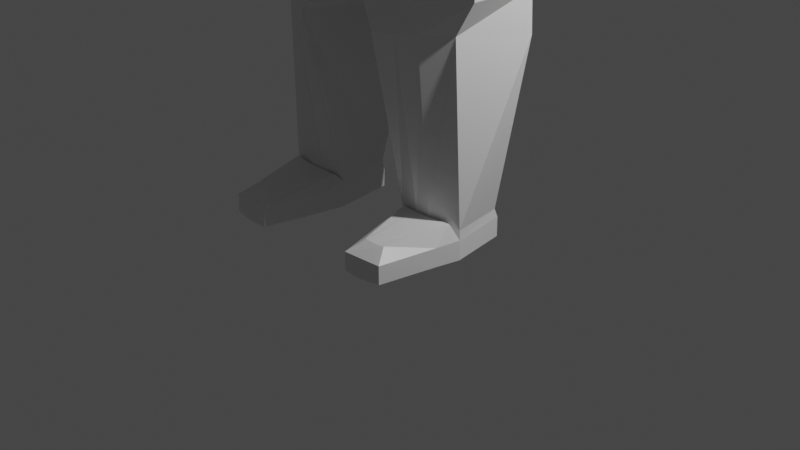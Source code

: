 # Source: Vipin.blend  (saved by Blender 2.92.15; exported with 4.5.12 LTS)
import bpy
from mathutils import Matrix  # noqa: F401  (used for matrix-valued properties, if any)

bpy.ops.wm.read_factory_settings(use_empty=True)
scene = bpy.context.scene
scene.name = 'Scene'

# ---- collections
col_collection = bpy.data.collections.new('Collection'); scene.collection.children.link(col_collection)

# ---- materials (node trees are filled in below, after node groups)
mat_material = bpy.data.materials.new('Material')
mat_material.alpha_threshold = 0.0
mat_material.use_transparent_shadow = False
mat_material.line_color = (0.0, 0.0, 0.0, 1.0)

# ---- material node trees
mat_material.use_nodes = True; mat_material.node_tree.nodes.clear()
_N = mat_material.node_tree.nodes; _L = mat_material.node_tree.links
n0 = _N.new('ShaderNodeOutputMaterial'); n0.name = 'Material Output'; n0.location = (300, 300)
n1 = _N.new('ShaderNodeBsdfPrincipled'); n1.name = 'Principled BSDF'; n1.location = (10, 300)
n1.distribution = 'GGX'
n1.subsurface_method = 'BURLEY'
n1.inputs[2].default_value = 0.4
n1.inputs[3].default_value = 1.45
n1.inputs[27].default_value = (0.0, 0.0, 0.0, 1.0)
n1.inputs[28].default_value = 1.0
_L.new(n1.outputs[0], n0.inputs[0])
n0.is_active_output = True

# ---- world
world_world = bpy.data.worlds.new('World'); scene.world = world_world
world_world.use_nodes = True; world_world.node_tree.nodes.clear()
_N = world_world.node_tree.nodes; _L = world_world.node_tree.links
n0 = _N.new('ShaderNodeOutputWorld'); n0.name = 'World Output'; n0.location = (300, 300)
n1 = _N.new('ShaderNodeBackground'); n1.name = 'Background'; n1.location = (10, 300)
n1.inputs[0].default_value = (0.05088, 0.05088, 0.05088, 1.0)
_L.new(n1.outputs[0], n0.inputs[0])
n0.is_active_output = True
world_world.color = (0.05088, 0.05088, 0.05088)
world_world.use_sun_shadow = False
world_world.sun_shadow_jitter_overblur = 0.0

# ---- cameras
cam_camera = bpy.data.cameras.new('Camera')
cam_camera.clip_end = 100.0
cam_camera.ortho_scale = 7.314

# ---- lights
light_light = bpy.data.lights.new('Light', 'POINT')
light_light.transmission_factor = 0.0
light_light.energy = 1000.0
light_light.shadow_soft_size = 0.1
light_light.shadow_maximum_resolution = 0.006
light_light.use_absolute_resolution = True

# ---- meshes
me_cube = bpy.data.meshes.new('Cube')
me_cube.from_pydata([(0.4576, 0.4544, 0.5893), (0.3684, 0.44, -0.9109), (0.5557, -0.5749, 0.5575), (0.4973, -0.5863, -1.009), (0.0, 0.4429, -1.053), (0.0, -0.658, 0.7116), (0.0, -0.7809, -1.3), (0.0, 0.5202, 0.6548), (0.6514, 0.5203, 0.02359), (0.6514, 0.5203, -0.3261), (0.6955, -0.5863, 0.02359), (0.6955, -0.5863, -0.3261), (0.0, 0.6522, 0.02359), (0.0, 0.6522, -0.3261), (0.0, -0.7494, 0.02359), (0.0, -0.896, -0.3261), (0.6302, 0.1514, 0.7054), (0.6302, -0.2174, 0.7054), (0.4534, -0.2174, -1.009), (0.4508, 0.1514, -1.009), (0.0, 0.2019, -1.083), (0.0, -0.4071, -1.135), (0.0, 0.1514, 0.8233), (0.0, -0.2174, 0.8233), (0.824, 0.1514, -0.3261), (0.824, -0.2174, -0.3261), (0.824, 0.1514, 0.02359), (0.824, -0.2174, 0.02359), (0.0, -0.2711, 0.3369), (0.5724, -0.2735, -1.315), (0.5185, 0.262, -1.472), (0.0, 0.3887, -1.71), (0.0, -0.6086, -1.408), (0.8766, -0.5438, -2.164), (0.5451, 0.5702, -2.131), (0.0, 0.4613, -2.131), (0.0, -0.6079, -1.905), (1.617, -0.2178, -1.599), (1.57, 0.121, -1.917), (2.73, -0.357, -2.449), (2.67, -0.2515, -1.967), (0.8771, -0.4723, -5.555), (0.5008, 0.8053, -5.705), (0.0, 0.7598, -5.637), (0.0, -0.6275, -5.637), (1.378, -0.3233, -5.936), (1.374, 0.5418, -6.104), (0.0, -0.7608, -2.458), (0.0, -0.6078, -4.396), (1.297, -0.3233, -4.375), (1.706, -0.3234, -2.434), (0.9055, -0.4724, -4.386), (1.169, -0.5864, -2.388), (1.464, 0.2684, -2.535), (1.185, 0.2684, -4.223), (0.5613, 0.5442, -4.241), (1.496, -0.3233, -3.004), (0.0, 0.5234, -4.241), (0.0, -0.7131, -3.063), (2.694, 0.0874, -1.97), (2.727, 0.2347, -2.449), (2.933, 0.2853, -2.471), (2.936, -0.3617, -2.471), (2.869, -0.2562, -1.939), (2.897, 0.138, -1.942), (4.075, 0.07238, -2.329), (4.078, -0.2793, -2.329), (4.011, -0.2938, -1.97), (4.038, 0.04506, -1.972), (4.261, 0.1412, -2.29), (4.264, -0.3528, -2.29), (4.197, -0.3731, -1.941), (4.225, 0.1028, -1.955), (4.465, 0.1369, -2.266), (4.469, -0.3571, -2.267), (4.402, -0.3774, -1.897), (4.429, 0.09851, -1.91), (4.815, 0.0595, -2.161), (4.818, -0.3036, -2.162), (4.752, -0.3186, -1.948), (4.779, 0.03129, -1.949), (4.442, -0.6232, -2.041), (4.429, -0.5841, -2.223), (4.466, -0.5156, -2.029), (4.453, -0.4766, -2.21), (4.636, -0.6349, -2.114), (4.622, -0.6113, -2.189), (4.66, -0.5697, -2.109), (4.646, -0.5461, -2.184), (4.952, -0.0389, -2.123), (4.955, -0.2289, -2.124), (4.932, -0.2368, -1.996), (4.957, -0.05366, -2.006), (1.201, -0.6267, -3.07), (1.377, 0.2684, -3.062), (0.5502, 0.5703, -2.79), (0.0, 0.4613, -2.79), (0.2844, -0.3123, -1.072), (0.2484, -0.4692, -1.34), (0.2539, -0.6333, -1.905), (0.2671, -0.8119, -2.423), (0.262, -0.6154, -4.396), (0.2939, -0.7734, -3.084), (1.489, -0.3233, -3.251), (0.0, -0.6941, -3.303), (1.342, 0.2684, -3.271), (1.027, -0.4898, -3.277), (0.5522, 0.5441, -3.051), (0.0, 0.4613, -3.051), (0.1563, -0.6642, -3.303), (0.2831, 0.1767, -1.046), (0.5755, -0.7909, -2.445), (0.5838, -0.5439, -4.391), (0.3063, -0.4967, -1.072), (0.7271, -0.7418, -3.039), (0.3689, -0.2648, -1.041), (0.5088, -0.3713, -1.401), (0.381, -0.5439, -2.027), (0.6109, -0.5438, -5.559), (0.6169, -0.577, -3.29), (0.0, -0.6078, -5.134), (1.19, 0.3987, -4.848), (1.303, -0.3233, -5.113), (0.9109, -0.4724, -5.123), (0.5327, 0.6111, -4.866), (0.0, 0.5904, -4.866), (0.5877, -0.5438, -5.129), (0.2318, 0.3253, -1.591), (0.2726, 0.5598, -2.131), (0.09073, 0.8644, -5.705), (0.2806, 0.5338, -4.241), (0.2751, 0.5599, -2.79), (0.2761, 0.5337, -3.051), (0.2664, 0.6008, -4.866), (1.022, 0.1915, -1.509), (1.056, -0.2457, -1.41), (0.928, 0.7344, -5.696), (0.9177, 0.4063, -4.232), (1.383, -0.4829, -2.299), (1.079, 0.4062, -2.333), (1.029, 0.4062, -2.926), (1.009, 0.4063, -3.161), (0.9064, 0.5049, -4.857), (0.2091, -0.6152, -5.564), (0.262, -0.6153, -5.134), (0.6459, 0.2552, -9.922), (0.5275, 0.2561, -9.922), (1.163, -0.3394, -9.904), (1.066, 0.2384, -9.904), (0.8542, 0.2512, -9.913), (0.8414, -0.4099, -9.913), (0.6767, -0.4036, -9.918), (0.435, -0.3533, -9.922), (1.452, -0.4169, -6.416), (0.9224, -0.6203, -6.425), (1.447, 0.4417, -6.416), (0.5495, -0.7178, -6.429), (0.1745, 0.6211, -6.434), (0.1709, -0.8152, -6.434), (0.9551, 0.5385, -6.425), (0.463, 0.6352, -6.434), (0.8907, -0.5636, -7.771), (0.6022, -0.6511, -7.774), (0.312, 0.5039, -7.778), (0.916, 0.4298, -7.771), (1.3, -0.3812, -7.763), (1.297, 0.343, -7.763), (0.3092, -0.7384, -7.778), (0.5352, 0.5166, -7.778), (0.8512, -0.5905, -8.093), (0.6644, -0.6827, -8.097), (0.31, 0.5347, -8.192), (0.9181, 0.4566, -8.185), (1.116, -0.3982, -8.086), (1.301, 0.3651, -8.178), (0.4747, -0.7747, -8.101), (0.5347, 0.5481, -8.192), (0.0, -0.6547, -5.333), (1.337, 0.4445, -5.524), (0.5899, -0.5438, -5.54), (1.341, -0.3233, -5.524), (0.914, -0.4724, -5.535), (0.5168, 0.6825, -5.215), (0.0, 0.6751, -5.215), (0.1785, 0.7068, -5.215), (0.9172, 0.5939, -5.206), (0.1819, -0.6152, -5.546), (0.0, -0.737, -2.76), (1.584, -0.3234, -2.693), (1.179, -0.6311, -2.678), (0.5477, 0.5702, -2.46), (0.0, 0.4613, -2.46), (1.42, 0.2684, -2.799), (0.2901, -0.8262, -2.639), (0.8721, -0.7433, -2.602), (0.2738, 0.5598, -2.46), (1.054, 0.4062, -2.629), (1.405, -0.3701, -6.018), (1.401, 0.5844, -6.089), (0.1292, -0.7152, -6.036), (0.4819, 0.8129, -6.107), (0.911, -0.5463, -6.027), (0.5627, -0.6308, -6.032), (0.1326, 0.8354, -6.107), (0.9415, 0.7291, -6.098), (1.51, -0.3233, -3.128), (1.05, -0.6172, -3.202), (0.5512, 0.5538, -2.92), (0.0, 0.4613, -2.92), (0.2813, -0.7399, -3.233), (0.0, -0.7036, -3.183), (1.36, 0.2684, -3.166), (0.6873, -0.6805, -3.204), (0.2756, 0.5434, -2.92), (1.019, 0.4062, -3.043), (0.6571, 0.2924, -10.21), (0.5396, 0.2909, -10.21), (1.177, -0.3455, -10.2), (1.078, 0.2721, -10.2), (0.8665, 0.2848, -10.2), (0.8527, -0.4153, -10.2), (0.688, -0.409, -10.21), (0.4492, -0.3594, -10.21), (0.8435, -1.072, -9.902), (0.9326, -1.067, -9.893), (0.7201, -1.065, -9.906), (0.6786, -1.057, -9.911), (0.852, -1.252, -10.19), (1.038, -1.222, -10.18), (0.7285, -1.244, -10.2), (0.6034, -1.236, -10.2), (0.8604, 0.2893, -10.01), (1.072, 0.2766, -10.0), (0.4421, -0.3563, -10.02), (0.6515, 0.2951, -10.02), (0.5335, 0.2948, -10.02), (1.17, -0.3425, -10.0), (0.5992, -1.233, -10.01), (1.034, -1.219, -9.994), (1.136, -0.607, -10.19), (0.8494, -0.648, -10.2), (1.094, -0.4081, -9.836), (0.5076, -0.4149, -9.854), (0.6672, -0.4231, -9.849), (0.7045, -0.6418, -10.21), (0.4952, -0.6208, -10.21), (0.8492, -0.4301, -9.845), (0.4889, -0.6178, -10.02), (1.13, -0.6039, -10.0), (2.218, -0.3402, -2.442), (2.143, -0.2347, -1.783), (2.132, 0.1042, -1.943), (2.095, 0.2515, -2.492), (2.104, 0.4352, -0.6974), (2.057, 0.7741, -1.015), (2.63, 0.4184, -0.8815), (2.619, 0.7573, -1.042), (1.939, 0.1374, -3.629), (2.181, -0.4544, -3.528), (2.57, 0.1206, -3.586), (2.693, -0.4712, -3.535), (2.333, 1.203, 0.3628), (2.286, 1.542, 0.04472), (2.859, 1.186, 0.1787), (2.848, 1.525, 0.01841), (2.492, 1.736, 1.099), (2.445, 2.075, 0.7807), (3.018, 1.719, 0.9148), (3.007, 2.058, 0.7544), (1.972, -0.008209, -4.845), (2.214, -0.5999, -4.743), (2.604, -0.02503, -4.802), (2.726, -0.6168, -4.751), (2.003, -0.1423, -5.965), (2.245, -0.7341, -5.864), (2.634, -0.1592, -5.922), (2.757, -0.7509, -5.871)], [], [(21, 113, 3, 6), (27, 10, 11, 25), (12, 0, 8), (23, 5, 2, 17), (27, 17, 2, 10), (2, 5, 14, 10), (11, 14, 15), (110, 19, 30, 127), (13, 9, 1, 4), (18, 29, 30, 19), (26, 27, 25, 24), (18, 25, 11, 3), (16, 17, 27, 26), (12, 8, 9, 13), (0, 22, 16), (22, 17, 16), (8, 26, 24, 9), (0, 16, 26, 8), (1, 20, 4), (3, 11, 15, 6), (139, 134, 38, 53), (134, 135, 37, 38), (24, 25, 18, 19), (184, 182, 42, 129), (60, 59, 64, 61), (138, 135, 29, 33), (100, 99, 36, 47), (250, 40, 59, 251), (181, 41, 45, 180), (190, 95, 131, 195), (169, 170, 151, 150), (132, 130, 57, 108), (180, 45, 46, 178), (103, 49, 54, 105), (62, 63, 40, 39), (127, 30, 34, 128), (185, 178, 46, 136), (119, 112, 51, 106), (116, 117, 33, 29), (188, 189, 93, 56), (113, 115, 18, 3), (12, 7, 0), (11, 10, 14), (0, 7, 22), (22, 23, 17), (1, 19, 110, 20), (188, 56, 94, 192), (207, 107, 132, 213), (57, 130, 133, 125), (194, 114, 93, 189), (115, 116, 29, 18), (195, 131, 96, 191), (252, 251, 59, 60), (249, 252, 60, 39), (64, 63, 67, 68), (59, 40, 63, 64), (249, 250, 37, 50), (39, 60, 61, 62), (65, 68, 72, 69), (63, 62, 66, 67), (61, 64, 68, 65), (62, 61, 65, 66), (72, 71, 75, 76), (66, 65, 69, 70), (68, 67, 71, 72), (67, 66, 70, 71), (75, 74, 78, 79), (74, 75, 83, 84), (69, 72, 76, 73), (70, 69, 73, 74), (77, 80, 92, 89), (73, 76, 80, 77), (74, 73, 77, 78), (76, 75, 79, 80), (82, 84, 88, 86), (70, 74, 84, 82), (71, 70, 82, 81), (75, 71, 81, 83), (85, 86, 88, 87), (84, 83, 87, 88), (83, 81, 85, 87), (81, 82, 86, 85), (90, 89, 92, 91), (78, 77, 89, 90), (80, 79, 91, 92), (79, 78, 90, 91), (9, 24, 19, 1), (196, 192, 94, 140), (141, 105, 54, 137), (33, 52, 50, 138), (103, 106, 51, 49), (21, 32, 98, 97), (187, 58, 102, 193), (101, 144, 126, 112), (32, 36, 99, 98), (104, 48, 101, 109), (111, 117, 99, 100), (210, 104, 109, 209), (205, 206, 106, 103), (214, 211, 105, 141), (212, 119, 106, 206), (205, 103, 105, 211), (213, 132, 108, 208), (209, 109, 119, 212), (52, 33, 117, 111), (181, 179, 118, 41), (97, 98, 116, 115), (193, 102, 114, 194), (21, 97, 115, 113), (98, 99, 117, 116), (109, 101, 112, 119), (107, 55, 130, 132), (51, 112, 126, 123), (137, 54, 121, 142), (49, 122, 121, 54), (51, 123, 122, 49), (130, 55, 124, 133), (31, 127, 128, 35), (183, 184, 129, 43), (20, 110, 127, 31), (55, 137, 142, 124), (207, 214, 141, 107), (107, 141, 137, 55), (190, 196, 140, 95), (182, 185, 136, 42), (50, 37, 135, 138), (30, 29, 135, 134), (34, 30, 134, 139), (179, 186, 143, 118), (186, 144, 120, 177), (129, 143, 44, 43), (144, 101, 48, 120), (174, 173, 147, 148), (173, 169, 150, 147), (234, 231, 219, 215), (231, 232, 218, 219), (175, 171, 146, 152), (176, 172, 149, 145), (172, 174, 148, 149), (170, 175, 152, 151), (171, 176, 145, 146), (203, 200, 160, 157), (202, 199, 158, 156), (204, 198, 155, 159), (200, 204, 159, 160), (199, 203, 157, 158), (197, 201, 154, 153), (198, 197, 153, 155), (201, 202, 156, 154), (157, 160, 168, 163), (156, 158, 167, 162), (159, 155, 166, 164), (160, 159, 164, 168), (158, 157, 163, 167), (153, 154, 161, 165), (155, 153, 165, 166), (154, 156, 162, 161), (163, 168, 176, 171), (162, 167, 175, 170), (164, 166, 174, 172), (168, 164, 172, 176), (167, 163, 171, 175), (165, 161, 169, 173), (166, 165, 173, 174), (161, 162, 170, 169), (143, 186, 177, 44), (126, 144, 186, 179), (124, 142, 185, 182), (125, 133, 184, 183), (123, 126, 179, 181), (142, 121, 178, 185), (122, 180, 178, 121), (123, 181, 180, 122), (133, 124, 182, 184), (34, 139, 196, 190), (100, 193, 194, 111), (47, 187, 193, 100), (139, 53, 192, 196), (128, 195, 191, 35), (111, 194, 189, 52), (50, 188, 192, 53), (50, 52, 189, 188), (34, 190, 195, 128), (41, 118, 202, 201), (46, 45, 197, 198), (45, 41, 201, 197), (143, 129, 203, 199), (42, 136, 204, 200), (136, 46, 198, 204), (118, 143, 199, 202), (129, 42, 200, 203), (95, 140, 214, 207), (102, 209, 212, 114), (131, 213, 208, 96), (56, 205, 211, 94), (114, 212, 206, 93), (140, 94, 211, 214), (56, 93, 206, 205), (58, 210, 209, 102), (95, 207, 213, 131), (220, 221, 215, 219), (215, 221, 222, 216), (219, 218, 217, 220), (235, 234, 215, 216), (233, 235, 216, 222), (232, 236, 217, 218), (240, 239, 228, 227), (237, 230, 229, 227, 228, 238), (248, 241, 224, 238), (243, 242, 226, 225), (244, 240, 227, 229), (245, 244, 229, 230), (246, 243, 225, 223), (247, 245, 230, 237), (241, 246, 223, 224), (242, 247, 237, 226), (239, 248, 238, 228), (226, 237, 238, 224, 223, 225), (148, 147, 236, 232), (152, 146, 235, 233), (146, 145, 234, 235), (149, 148, 232, 231), (145, 149, 231, 234), (217, 236, 248, 239), (152, 233, 247, 242), (147, 150, 246, 241), (233, 222, 245, 247), (150, 151, 243, 246), (222, 221, 244, 245), (221, 220, 240, 244), (151, 152, 242, 243), (236, 147, 241, 248), (220, 217, 239, 240), (39, 40, 250, 249), (53, 252, 259, 257), (53, 38, 251, 252), (251, 38, 254, 256), (255, 256, 264, 263), (37, 250, 255, 253), (38, 37, 253, 254), (250, 251, 256, 255), (260, 258, 270, 272), (249, 50, 258, 260), (252, 249, 260, 259), (50, 53, 257, 258), (262, 261, 265, 266), (253, 255, 263, 261), (256, 254, 262, 264), (254, 253, 261, 262), (265, 267, 268, 266), (263, 264, 268, 267), (261, 263, 267, 265), (264, 262, 266, 268), (272, 270, 274, 276), (258, 257, 269, 270), (259, 260, 272, 271), (257, 259, 271, 269), (274, 273, 275, 276), (270, 269, 273, 274), (271, 272, 276, 275), (269, 271, 275, 273)])
_uv = me_cube.uv_layers.new(name='UVMap')
_uv.uv.foreach_set('vector', [0.25, 0.6667, 0.3125, 0.7083, 0.375, 0.75, 0.25, 0.75, 0.509, 0.6667, 0.509, 0.75, 0.4583, 0.75, 0.4583, 0.6667, 0.509, 0.375, 0.625, 0.5, 0.509, 0.5, 0.75, 0.6667, 0.75, 0.75, 0.625, 0.75, 0.625, 0.6667, 0.509, 0.6667, 0.625, 0.6667, 0.625, 0.75, 0.509, 0.75, 0.625, 0.75, 0.625, 0.875, 0.509, 0.875, 0.509, 0.75, 0.4583, 0.75, 0.509, 0.875, 0.4583, 0.875, 0.3125, 0.5833, 0.375, 0.5833, 0.375, 0.5833, 0.3125, 0.5833, 0.4583, 0.375, 0.4583, 0.5, 0.375, 0.5, 0.375, 0.375, 0.375, 0.6667, 0.375, 0.6667, 0.375, 0.5833, 0.375, 0.5833, 0.509, 0.5833, 0.509, 0.6667, 0.4583, 0.6667, 0.4583, 0.5833, 0.375, 0.6667, 0.4583, 0.6667, 0.4583, 0.75, 0.375, 0.75, 0.625, 0.5833, 0.625, 0.6667, 0.509, 0.6667, 0.509, 0.5833, 0.509, 0.375, 0.509, 0.5, 0.4583, 0.5, 0.4583, 0.375, 0.625, 0.5, 0.75, 0.5833, 0.625, 0.5833, 0.75, 0.5833, 0.625, 0.6667, 0.625, 0.5833, 0.509, 0.5, 0.509, 0.5833, 0.4583, 0.5833, 0.4583, 0.5, 0.625, 0.5, 0.625, 0.5833, 0.509, 0.5833, 0.509, 0.5, 0.375, 0.5, 0.25, 0.5833, 0.25, 0.5, 0.375, 0.75, 0.4583, 0.75, 0.4583, 0.875, 0.375, 0.875, 0.375, 0.5833, 0.375, 0.5833, 0.375, 0.5833, 0.375, 0.5833, 0.375, 0.5833, 0.375, 0.6667, 0.375, 0.6667, 0.375, 0.5833, 0.4583, 0.5833, 0.4583, 0.6667, 0.375, 0.6667, 0.375, 0.5833, 0.3125, 0.5833, 0.375, 0.5833, 0.375, 0.5833, 0.3125, 0.5833, 0.375, 0.5833, 0.375, 0.5833, 0.375, 0.5833, 0.375, 0.5833, 0.375, 0.6667, 0.375, 0.6667, 0.375, 0.6667, 0.375, 0.6667, 0.3125, 0.6667, 0.3125, 0.6667, 0.25, 0.6667, 0.25, 0.6667, 0.375, 0.6667, 0.375, 0.6667, 0.375, 0.5833, 0.375, 0.5833, 0.375, 0.6667, 0.375, 0.6667, 0.375, 0.6667, 0.375, 0.6667, 0.375, 0.5833, 0.375, 0.5833, 0.3125, 0.5833, 0.3125, 0.5833, 0.375, 0.6667, 0.3438, 0.6667, 0.3438, 0.6667, 0.375, 0.6667, 0.3125, 0.5833, 0.3125, 0.5833, 0.25, 0.5833, 0.25, 0.5833, 0.375, 0.6667, 0.375, 0.6667, 0.375, 0.5833, 0.375, 0.5833, 0.375, 0.6667, 0.375, 0.6667, 0.375, 0.5833, 0.375, 0.5833, 0.375, 0.6667, 0.375, 0.6667, 0.375, 0.6667, 0.375, 0.6667, 0.3125, 0.5833, 0.375, 0.5833, 0.375, 0.5833, 0.3125, 0.5833, 0.375, 0.5833, 0.375, 0.5833, 0.375, 0.5833, 0.375, 0.5833, 0.3437, 0.6667, 0.3438, 0.6667, 0.375, 0.6667, 0.375, 0.6667, 0.3437, 0.6667, 0.3438, 0.6667, 0.375, 0.6667, 0.375, 0.6667, 0.375, 0.6667, 0.375, 0.6667, 0.375, 0.6667, 0.375, 0.6667, 0.3125, 0.7083, 0.3438, 0.6667, 0.375, 0.6667, 0.375, 0.75, 0.509, 0.375, 0.625, 0.375, 0.625, 0.5, 0.4583, 0.75, 0.509, 0.75, 0.509, 0.875, 0.625, 0.5, 0.75, 0.5, 0.75, 0.5833, 0.75, 0.5833, 0.75, 0.6667, 0.625, 0.6667, 0.375, 0.5, 0.375, 0.5833, 0.3125, 0.5833, 0.25, 0.5833, 0.375, 0.6667, 0.375, 0.6667, 0.375, 0.5833, 0.375, 0.5833, 0.375, 0.5833, 0.375, 0.5833, 0.3125, 0.5833, 0.3125, 0.5833, 0.25, 0.5833, 0.3125, 0.5833, 0.3125, 0.5833, 0.25, 0.5833, 0.3438, 0.6667, 0.3438, 0.6667, 0.375, 0.6667, 0.375, 0.6667, 0.3438, 0.6667, 0.3437, 0.6667, 0.375, 0.6667, 0.375, 0.6667, 0.3125, 0.5833, 0.3125, 0.5833, 0.25, 0.5833, 0.25, 0.5833, 0.375, 0.5833, 0.375, 0.5833, 0.375, 0.5833, 0.375, 0.5833, 0.375, 0.6667, 0.375, 0.5833, 0.375, 0.5833, 0.375, 0.6667, 0.375, 0.5833, 0.375, 0.6667, 0.375, 0.6667, 0.375, 0.5833, 0.375, 0.5833, 0.375, 0.6667, 0.375, 0.6667, 0.375, 0.5833, 0.375, 0.6667, 0.375, 0.6667, 0.375, 0.6667, 0.375, 0.6667, 0.375, 0.6667, 0.375, 0.5833, 0.375, 0.5833, 0.375, 0.6667, 0.375, 0.5833, 0.375, 0.5833, 0.375, 0.5833, 0.375, 0.5833, 0.375, 0.6667, 0.375, 0.6667, 0.375, 0.6667, 0.375, 0.6667, 0.375, 0.5833, 0.375, 0.5833, 0.375, 0.5833, 0.375, 0.5833, 0.375, 0.6667, 0.375, 0.5833, 0.375, 0.5833, 0.375, 0.6667, 0.375, 0.5833, 0.375, 0.6667, 0.375, 0.6667, 0.375, 0.5833, 0.375, 0.6667, 0.375, 0.5833, 0.375, 0.5833, 0.375, 0.6667, 0.375, 0.5833, 0.375, 0.6667, 0.375, 0.6667, 0.375, 0.5833, 0.375, 0.6667, 0.375, 0.6667, 0.375, 0.6667, 0.375, 0.6667, 0.375, 0.6667, 0.375, 0.6667, 0.375, 0.6667, 0.375, 0.6667, 0.375, 0.6667, 0.375, 0.6667, 0.375, 0.6667, 0.375, 0.6667, 0.375, 0.5833, 0.375, 0.5833, 0.375, 0.5833, 0.375, 0.5833, 0.375, 0.6667, 0.375, 0.5833, 0.375, 0.5833, 0.375, 0.6667, 0.375, 0.5833, 0.375, 0.5833, 0.375, 0.5833, 0.375, 0.5833, 0.375, 0.5833, 0.375, 0.5833, 0.375, 0.5833, 0.375, 0.5833, 0.375, 0.6667, 0.375, 0.5833, 0.375, 0.5833, 0.375, 0.6667, 0.375, 0.5833, 0.375, 0.6667, 0.375, 0.6667, 0.375, 0.5833, 0.375, 0.6667, 0.375, 0.6667, 0.375, 0.6667, 0.375, 0.6667, 0.375, 0.6667, 0.375, 0.6667, 0.375, 0.6667, 0.375, 0.6667, 0.375, 0.6667, 0.375, 0.6667, 0.375, 0.6667, 0.375, 0.6667, 0.375, 0.6667, 0.375, 0.6667, 0.375, 0.6667, 0.375, 0.6667, 0.375, 0.6667, 0.375, 0.6667, 0.375, 0.6667, 0.375, 0.6667, 0.375, 0.6667, 0.375, 0.6667, 0.375, 0.6667, 0.375, 0.6667, 0.375, 0.6667, 0.375, 0.6667, 0.375, 0.6667, 0.375, 0.6667, 0.375, 0.6667, 0.375, 0.6667, 0.375, 0.6667, 0.375, 0.6667, 0.375, 0.6667, 0.375, 0.5833, 0.375, 0.5833, 0.375, 0.6667, 0.375, 0.6667, 0.375, 0.5833, 0.375, 0.5833, 0.375, 0.6667, 0.375, 0.5833, 0.375, 0.6667, 0.375, 0.6667, 0.375, 0.5833, 0.375, 0.6667, 0.375, 0.6667, 0.375, 0.6667, 0.375, 0.6667, 0.4583, 0.5, 0.4583, 0.5833, 0.375, 0.5833, 0.375, 0.5, 0.375, 0.5833, 0.375, 0.5833, 0.375, 0.5833, 0.375, 0.5833, 0.375, 0.5833, 0.375, 0.5833, 0.375, 0.5833, 0.375, 0.5833, 0.375, 0.6667, 0.375, 0.6667, 0.375, 0.6667, 0.375, 0.6667, 0.375, 0.6667, 0.375, 0.6667, 0.375, 0.6667, 0.375, 0.6667, 0.25, 0.6667, 0.25, 0.6667, 0.3125, 0.6667, 0.3125, 0.6667, 0.25, 0.6667, 0.25, 0.6667, 0.3125, 0.6667, 0.3125, 0.6667, 0.3125, 0.6667, 0.3119, 0.6667, 0.3437, 0.6667, 0.3438, 0.6667, 0.25, 0.6667, 0.25, 0.6667, 0.3125, 0.6667, 0.3125, 0.6667, 0.25, 0.6667, 0.25, 0.6667, 0.3125, 0.6667, 0.3125, 0.6667, 0.3438, 0.6667, 0.3438, 0.6667, 0.3125, 0.6667, 0.3125, 0.6667, 0.25, 0.6667, 0.25, 0.6667, 0.3125, 0.6667, 0.3125, 0.6667, 0.375, 0.6667, 0.375, 0.6667, 0.375, 0.6667, 0.375, 0.6667, 0.375, 0.5833, 0.375, 0.5833, 0.375, 0.5833, 0.375, 0.5833, 0.3438, 0.6667, 0.3437, 0.6667, 0.375, 0.6667, 0.375, 0.6667, 0.375, 0.6667, 0.375, 0.6667, 0.375, 0.5833, 0.375, 0.5833, 0.3125, 0.5833, 0.3125, 0.5833, 0.25, 0.5833, 0.25, 0.5833, 0.3125, 0.6667, 0.3125, 0.6667, 0.3437, 0.6667, 0.3438, 0.6667, 0.375, 0.6667, 0.375, 0.6667, 0.3438, 0.6667, 0.3438, 0.6667, 0.375, 0.6667, 0.3437, 0.6667, 0.3438, 0.6667, 0.375, 0.6667, 0.3125, 0.6667, 0.3125, 0.6667, 0.3437, 0.6667, 0.3438, 0.6667, 0.3125, 0.6667, 0.3125, 0.6667, 0.3438, 0.6667, 0.3438, 0.6667, 0.25, 0.6667, 0.3125, 0.6667, 0.3438, 0.6667, 0.3125, 0.7083, 0.3125, 0.6667, 0.3125, 0.6667, 0.3438, 0.6667, 0.3437, 0.6667, 0.3125, 0.6667, 0.3125, 0.6667, 0.3438, 0.6667, 0.3437, 0.6667, 0.375, 0.5833, 0.375, 0.5833, 0.3125, 0.5833, 0.3125, 0.5833, 0.375, 0.6667, 0.3438, 0.6667, 0.3437, 0.6667, 0.375, 0.6667, 0.375, 0.5833, 0.375, 0.5833, 0.375, 0.5833, 0.375, 0.5833, 0.375, 0.6667, 0.375, 0.6667, 0.375, 0.5833, 0.375, 0.5833, 0.375, 0.6667, 0.375, 0.6667, 0.375, 0.6667, 0.375, 0.6667, 0.3125, 0.5833, 0.375, 0.5833, 0.375, 0.5833, 0.3125, 0.5833, 0.25, 0.5833, 0.3125, 0.5833, 0.3125, 0.5833, 0.25, 0.5833, 0.25, 0.5833, 0.3125, 0.5833, 0.3125, 0.5833, 0.25, 0.5833, 0.25, 0.5833, 0.3125, 0.5833, 0.3125, 0.5833, 0.25, 0.5833, 0.375, 0.5833, 0.375, 0.5833, 0.375, 0.5833, 0.375, 0.5833, 0.375, 0.5833, 0.375, 0.5833, 0.375, 0.5833, 0.375, 0.5833, 0.375, 0.5833, 0.375, 0.5833, 0.375, 0.5833, 0.375, 0.5833, 0.375, 0.5833, 0.375, 0.5833, 0.375, 0.5833, 0.375, 0.5833, 0.375, 0.5833, 0.375, 0.5833, 0.375, 0.5833, 0.375, 0.5833, 0.375, 0.6667, 0.375, 0.6667, 0.375, 0.6667, 0.375, 0.6667, 0.375, 0.5833, 0.375, 0.6667, 0.375, 0.6667, 0.375, 0.5833, 0.375, 0.5833, 0.375, 0.5833, 0.375, 0.5833, 0.375, 0.5833, 0.3437, 0.6667, 0.3116, 0.6667, 0.3112, 0.6667, 0.3438, 0.6667, 0.3116, 0.6667, 0.3119, 0.6667, 0.25, 0.6667, 0.25, 0.6667, 0.3125, 0.5833, 0.3112, 0.6667, 0.25, 0.6667, 0.25, 0.5833, 0.3119, 0.6667, 0.3125, 0.6667, 0.25, 0.6667, 0.25, 0.6667, 0.375, 0.5833, 0.375, 0.6667, 0.375, 0.6667, 0.375, 0.5833, 0.375, 0.6667, 0.375, 0.6667, 0.375, 0.6667, 0.375, 0.6667, 0.375, 0.5833, 0.375, 0.5833, 0.375, 0.5833, 0.375, 0.5833, 0.375, 0.5833, 0.375, 0.5833, 0.375, 0.5833, 0.375, 0.5833, 0.3112, 0.6667, 0.3125, 0.5833, 0.3125, 0.5833, 0.3112, 0.6667, 0.375, 0.5833, 0.375, 0.5833, 0.375, 0.5833, 0.375, 0.5833, 0.375, 0.5833, 0.375, 0.5833, 0.375, 0.5833, 0.375, 0.5833, 0.3438, 0.6667, 0.3112, 0.6667, 0.3112, 0.6667, 0.3438, 0.6667, 0.3125, 0.5833, 0.375, 0.5833, 0.375, 0.5833, 0.3125, 0.5833, 0.3125, 0.5833, 0.375, 0.5833, 0.375, 0.5833, 0.3125, 0.5833, 0.3438, 0.6667, 0.3112, 0.6667, 0.3112, 0.6667, 0.3438, 0.6667, 0.375, 0.5833, 0.375, 0.5833, 0.375, 0.5833, 0.375, 0.5833, 0.375, 0.5833, 0.375, 0.5833, 0.375, 0.5833, 0.375, 0.5833, 0.3112, 0.6667, 0.3125, 0.5833, 0.3125, 0.5833, 0.3112, 0.6667, 0.375, 0.6667, 0.375, 0.6667, 0.375, 0.6667, 0.375, 0.6667, 0.375, 0.5833, 0.375, 0.6667, 0.375, 0.6667, 0.375, 0.5833, 0.375, 0.6667, 0.3438, 0.6667, 0.3438, 0.6667, 0.375, 0.6667, 0.3125, 0.5833, 0.375, 0.5833, 0.375, 0.5833, 0.3125, 0.5833, 0.3438, 0.6667, 0.3112, 0.6667, 0.3112, 0.6667, 0.3438, 0.6667, 0.375, 0.5833, 0.375, 0.5833, 0.375, 0.5833, 0.375, 0.5833, 0.375, 0.5833, 0.375, 0.5833, 0.375, 0.5833, 0.375, 0.5833, 0.3112, 0.6667, 0.3125, 0.5833, 0.3125, 0.5833, 0.3112, 0.6667, 0.375, 0.6667, 0.375, 0.6667, 0.375, 0.6667, 0.375, 0.6667, 0.375, 0.5833, 0.375, 0.6667, 0.375, 0.6667, 0.375, 0.5833, 0.375, 0.6667, 0.3438, 0.6667, 0.3438, 0.6667, 0.375, 0.6667, 0.3125, 0.5833, 0.375, 0.5833, 0.375, 0.5833, 0.3125, 0.5833, 0.3438, 0.6667, 0.3112, 0.6667, 0.3112, 0.6667, 0.3438, 0.6667, 0.375, 0.5833, 0.375, 0.5833, 0.375, 0.5833, 0.375, 0.5833, 0.375, 0.5833, 0.375, 0.5833, 0.375, 0.5833, 0.375, 0.5833, 0.3112, 0.6667, 0.3125, 0.5833, 0.3125, 0.5833, 0.3112, 0.6667, 0.375, 0.6667, 0.375, 0.6667, 0.375, 0.6667, 0.375, 0.6667, 0.375, 0.5833, 0.375, 0.6667, 0.375, 0.6667, 0.375, 0.5833, 0.375, 0.6667, 0.3438, 0.6667, 0.3438, 0.6667, 0.375, 0.6667, 0.3112, 0.6667, 0.3116, 0.6667, 0.25, 0.6667, 0.25, 0.6667, 0.3437, 0.6667, 0.3119, 0.6667, 0.3116, 0.6667, 0.3437, 0.6667, 0.375, 0.5833, 0.375, 0.5833, 0.375, 0.5833, 0.375, 0.5833, 0.25, 0.5833, 0.3125, 0.5833, 0.3125, 0.5833, 0.25, 0.5833, 0.375, 0.6667, 0.3437, 0.6667, 0.3437, 0.6667, 0.375, 0.6667, 0.375, 0.5833, 0.375, 0.5833, 0.375, 0.5833, 0.375, 0.5833, 0.375, 0.6667, 0.375, 0.6667, 0.375, 0.5833, 0.375, 0.5833, 0.375, 0.6667, 0.375, 0.6667, 0.375, 0.6667, 0.375, 0.6667, 0.3125, 0.5833, 0.375, 0.5833, 0.375, 0.5833, 0.3125, 0.5833, 0.375, 0.5833, 0.375, 0.5833, 0.375, 0.5833, 0.375, 0.5833, 0.3125, 0.6667, 0.3125, 0.6667, 0.3438, 0.6667, 0.3438, 0.6667, 0.25, 0.6667, 0.25, 0.6667, 0.3125, 0.6667, 0.3125, 0.6667, 0.375, 0.5833, 0.375, 0.5833, 0.375, 0.5833, 0.375, 0.5833, 0.3125, 0.5833, 0.3125, 0.5833, 0.25, 0.5833, 0.25, 0.5833, 0.3438, 0.6667, 0.3438, 0.6667, 0.375, 0.6667, 0.375, 0.6667, 0.375, 0.6667, 0.375, 0.6667, 0.375, 0.5833, 0.375, 0.5833, 0.375, 0.6667, 0.375, 0.6667, 0.375, 0.6667, 0.375, 0.6667, 0.375, 0.5833, 0.375, 0.5833, 0.3125, 0.5833, 0.3125, 0.5833, 0.375, 0.6667, 0.3438, 0.6667, 0.3438, 0.6667, 0.375, 0.6667, 0.375, 0.5833, 0.375, 0.6667, 0.375, 0.6667, 0.375, 0.5833, 0.375, 0.6667, 0.375, 0.6667, 0.375, 0.6667, 0.375, 0.6667, 0.3112, 0.6667, 0.3125, 0.5833, 0.3125, 0.5833, 0.3112, 0.6667, 0.375, 0.5833, 0.375, 0.5833, 0.375, 0.5833, 0.375, 0.5833, 0.375, 0.5833, 0.375, 0.5833, 0.375, 0.5833, 0.375, 0.5833, 0.3438, 0.6667, 0.3112, 0.6667, 0.3112, 0.6667, 0.3438, 0.6667, 0.3125, 0.5833, 0.375, 0.5833, 0.375, 0.5833, 0.3125, 0.5833, 0.375, 0.5833, 0.375, 0.5833, 0.375, 0.5833, 0.375, 0.5833, 0.3125, 0.6667, 0.3125, 0.6667, 0.3438, 0.6667, 0.3438, 0.6667, 0.3125, 0.5833, 0.3125, 0.5833, 0.25, 0.5833, 0.25, 0.5833, 0.375, 0.6667, 0.375, 0.6667, 0.375, 0.5833, 0.375, 0.5833, 0.3438, 0.6667, 0.3438, 0.6667, 0.375, 0.6667, 0.375, 0.6667, 0.375, 0.5833, 0.375, 0.5833, 0.375, 0.5833, 0.375, 0.5833, 0.375, 0.6667, 0.375, 0.6667, 0.375, 0.6667, 0.375, 0.6667, 0.25, 0.6667, 0.25, 0.6667, 0.3125, 0.6667, 0.3125, 0.6667, 0.375, 0.5833, 0.375, 0.5833, 0.3125, 0.5833, 0.3125, 0.5833, 0.375, 0.6667, 0.3438, 0.6667, 0.375, 0.5833, 0.375, 0.5833, 0.375, 0.5833, 0.3438, 0.6667, 0.3112, 0.6667, 0.3125, 0.5833, 0.375, 0.5833, 0.375, 0.5833, 0.375, 0.6667, 0.375, 0.6667, 0.3125, 0.5833, 0.375, 0.5833, 0.375, 0.5833, 0.3125, 0.5833, 0.3112, 0.6667, 0.3125, 0.5833, 0.3125, 0.5833, 0.3112, 0.6667, 0.375, 0.5833, 0.375, 0.6667, 0.375, 0.6667, 0.375, 0.5833, 0.375, 0.6667, 0.375, 0.6667, 0.375, 0.6667, 0.375, 0.6667, 0.3112, 0.6667, 0.3112, 0.6667, 0.3438, 0.6667, 0.375, 0.6667, 0.375, 0.6667, 0.375, 0.6667, 0.375, 0.6667, 0.375, 0.6667, 0.375, 0.6667, 0.375, 0.6667, 0.3438, 0.6667, 0.3112, 0.6667, 0.3112, 0.6667, 0.3438, 0.6667, 0.3438, 0.6667, 0.375, 0.6667, 0.375, 0.6667, 0.3438, 0.6667, 0.3112, 0.6667, 0.3438, 0.6667, 0.3438, 0.6667, 0.3112, 0.6667, 0.375, 0.6667, 0.3438, 0.6667, 0.3438, 0.6667, 0.375, 0.6667, 0.3112, 0.6667, 0.3112, 0.6667, 0.3112, 0.6667, 0.3112, 0.6667, 0.375, 0.6667, 0.375, 0.6667, 0.375, 0.6667, 0.375, 0.6667, 0.3112, 0.6667, 0.3112, 0.6667, 0.3112, 0.6667, 0.3112, 0.6667, 0.375, 0.6667, 0.375, 0.6667, 0.375, 0.6667, 0.375, 0.6667, 0.3112, 0.6667, 0.3112, 0.6667, 0.375, 0.6667, 0.375, 0.6667, 0.375, 0.6667, 0.3438, 0.6667, 0.375, 0.5833, 0.375, 0.6667, 0.375, 0.6667, 0.375, 0.5833, 0.3112, 0.6667, 0.3125, 0.5833, 0.3125, 0.5833, 0.3112, 0.6667, 0.3125, 0.5833, 0.375, 0.5833, 0.375, 0.5833, 0.3125, 0.5833, 0.375, 0.5833, 0.375, 0.5833, 0.375, 0.5833, 0.375, 0.5833, 0.375, 0.5833, 0.375, 0.5833, 0.375, 0.5833, 0.375, 0.5833, 0.375, 0.6667, 0.375, 0.6667, 0.375, 0.6667, 0.375, 0.6667, 0.3112, 0.6667, 0.3112, 0.6667, 0.3112, 0.6667, 0.3112, 0.6667, 0.375, 0.6667, 0.375, 0.6667, 0.375, 0.6667, 0.375, 0.6667, 0.3112, 0.6667, 0.3112, 0.6667, 0.3112, 0.6667, 0.3112, 0.6667, 0.375, 0.6667, 0.3438, 0.6667, 0.3438, 0.6667, 0.375, 0.6667, 0.3112, 0.6667, 0.3438, 0.6667, 0.3438, 0.6667, 0.3112, 0.6667, 0.3438, 0.6667, 0.375, 0.6667, 0.375, 0.6667, 0.3438, 0.6667, 0.3438, 0.6667, 0.3112, 0.6667, 0.3112, 0.6667, 0.3438, 0.6667, 0.375, 0.6667, 0.375, 0.6667, 0.375, 0.6667, 0.375, 0.6667, 0.375, 0.6667, 0.375, 0.6667, 0.375, 0.6667, 0.375, 0.6667, 0.375, 0.6667, 0.375, 0.6667, 0.375, 0.6667, 0.375, 0.6667, 0.375, 0.5833, 0.375, 0.5833, 0.375, 0.5833, 0.375, 0.5833, 0.375, 0.5833, 0.375, 0.5833, 0.375, 0.5833, 0.375, 0.5833, 0.375, 0.5833, 0.375, 0.5833, 0.375, 0.5833, 0.375, 0.5833, 0.375, 0.6667, 0.375, 0.5833, 0.375, 0.5833, 0.375, 0.6667, 0.375, 0.6667, 0.375, 0.6667, 0.375, 0.6667, 0.375, 0.6667, 0.375, 0.5833, 0.375, 0.6667, 0.375, 0.6667, 0.375, 0.5833, 0.375, 0.6667, 0.375, 0.5833, 0.375, 0.5833, 0.375, 0.6667, 0.375, 0.6667, 0.375, 0.6667, 0.375, 0.6667, 0.375, 0.6667, 0.375, 0.6667, 0.375, 0.6667, 0.375, 0.6667, 0.375, 0.6667, 0.375, 0.5833, 0.375, 0.6667, 0.375, 0.6667, 0.375, 0.5833, 0.375, 0.6667, 0.375, 0.5833, 0.375, 0.5833, 0.375, 0.6667, 0.375, 0.5833, 0.375, 0.6667, 0.375, 0.6667, 0.375, 0.5833, 0.375, 0.6667, 0.375, 0.6667, 0.375, 0.6667, 0.375, 0.6667, 0.375, 0.5833, 0.375, 0.5833, 0.375, 0.5833, 0.375, 0.5833, 0.375, 0.5833, 0.375, 0.6667, 0.375, 0.6667, 0.375, 0.5833, 0.375, 0.6667, 0.375, 0.6667, 0.375, 0.5833, 0.375, 0.5833, 0.375, 0.6667, 0.375, 0.5833, 0.375, 0.5833, 0.375, 0.6667, 0.375, 0.6667, 0.375, 0.6667, 0.375, 0.6667, 0.375, 0.6667, 0.375, 0.5833, 0.375, 0.5833, 0.375, 0.5833, 0.375, 0.5833, 0.375, 0.6667, 0.375, 0.6667, 0.375, 0.6667, 0.375, 0.6667, 0.375, 0.6667, 0.375, 0.5833, 0.375, 0.5833, 0.375, 0.6667, 0.375, 0.5833, 0.375, 0.6667, 0.375, 0.6667, 0.375, 0.5833, 0.375, 0.5833, 0.375, 0.5833, 0.375, 0.5833, 0.375, 0.5833, 0.375, 0.6667, 0.375, 0.5833, 0.375, 0.5833, 0.375, 0.6667, 0.375, 0.6667, 0.375, 0.5833, 0.375, 0.5833, 0.375, 0.6667, 0.375, 0.5833, 0.375, 0.6667, 0.375, 0.6667, 0.375, 0.5833, 0.375, 0.5833, 0.375, 0.5833, 0.375, 0.5833, 0.375, 0.5833])
me_cube.materials.append(mat_material)
me_cube.use_remesh_preserve_volume = False
me_cube.use_remesh_preserve_attributes = False
me_cube.use_mirror_vertex_groups = False
me_cube.update()

# ---- objects
ob_cube = bpy.data.objects.new('Cube', me_cube)
ob_light = bpy.data.objects.new('Light', light_light)
ob_camera = bpy.data.objects.new('Camera', cam_camera)

# ---- transforms, parenting, visibility, modifiers, constraints
ob_cube.location = (0.0, 0.0, 10.31)
ob_cube.lock_rotations_4d = False
ob_cube.empty_display_type = 'ARROWS'
ob_cube.lineart.crease_threshold = 0.0
_m = ob_cube.modifiers.new('Mirror', 'MIRROR')
_m.use_clip = True
ob_light.location = (4.076, 1.005, 5.904)
ob_light.rotation_euler = (0.6503, 0.05522, 1.866)
ob_light.lock_rotations_4d = False
ob_light.empty_display_type = 'ARROWS'
ob_light.color = (0.0, 0.0, 0.0, 0.0)
ob_light.lineart.crease_threshold = 0.0
ob_camera.location = (7.359, -6.926, 4.958)
ob_camera.rotation_euler = (1.109, 0.0, 0.8149)
ob_camera.lock_rotations_4d = False
ob_camera.empty_display_type = 'ARROWS'
ob_camera.color = (0.0, 0.0, 0.0, 0.0)
ob_camera.display_type = 'WIRE'
ob_camera.lineart.crease_threshold = 0.0

# ---- collection membership
col_collection.objects.link(ob_cube)
col_collection.objects.link(ob_light)
col_collection.objects.link(ob_camera)

# ---- scene / render settings (as saved in the file)
scene.camera = ob_camera
scene.frame_start = 1; scene.frame_end = 250; scene.frame_set(1)
scene.render.engine = 'BLENDER_EEVEE_NEXT'
scene.cycles.use_denoising = False
scene.cycles.samples = 128
scene.cycles.sampling_pattern = 'TABULATED_SOBOL'
scene.cycles.use_adaptive_sampling = False
scene.cycles.use_light_tree = False
scene.view_settings.view_transform = 'Filmic'
bpy.context.view_layer.update()
